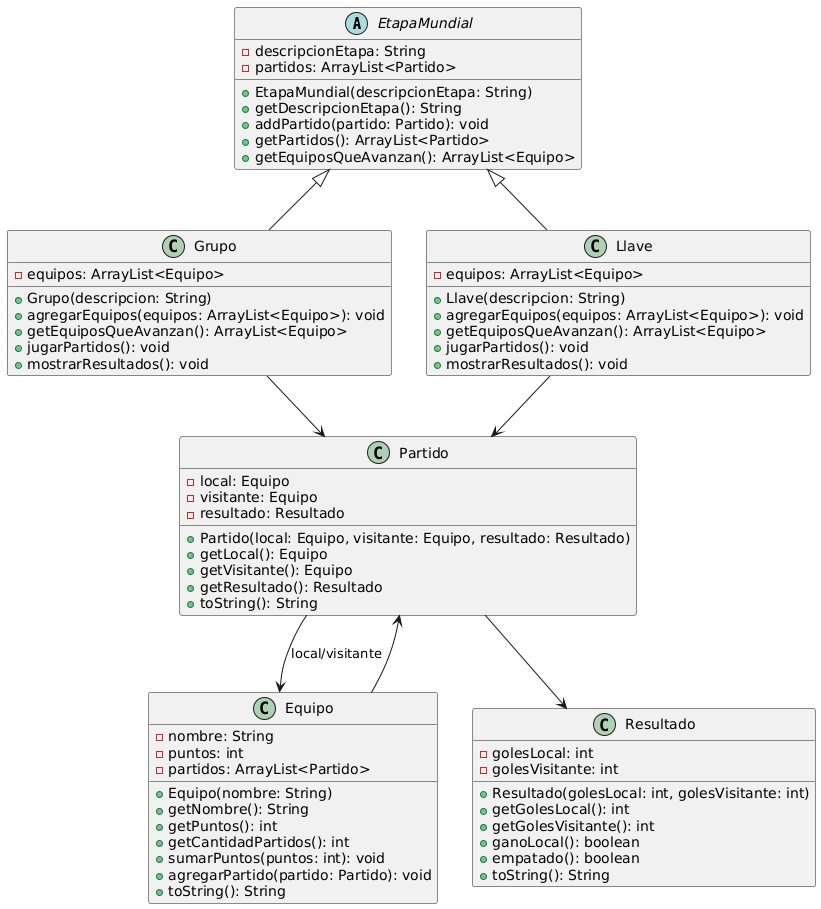

The diagram above was rendered by PlantUML. Its source (embedded in the PNG):
@startuml
abstract class EtapaMundial {
    - descripcionEtapa: String
    - partidos: ArrayList<Partido>
    + EtapaMundial(descripcionEtapa: String)
    + getDescripcionEtapa(): String
    + addPartido(partido: Partido): void
    + getPartidos(): ArrayList<Partido>
    + getEquiposQueAvanzan(): ArrayList<Equipo>
}

class Grupo {
    - equipos: ArrayList<Equipo>
    + Grupo(descripcion: String)
    + agregarEquipos(equipos: ArrayList<Equipo>): void
    + getEquiposQueAvanzan(): ArrayList<Equipo>
    + jugarPartidos(): void
    + mostrarResultados(): void
}

class Llave {
    - equipos: ArrayList<Equipo>
    + Llave(descripcion: String)
    + agregarEquipos(equipos: ArrayList<Equipo>): void
    + getEquiposQueAvanzan(): ArrayList<Equipo>
    + jugarPartidos(): void
    + mostrarResultados(): void
}

class Partido {
    - local: Equipo
    - visitante: Equipo
    - resultado: Resultado
    + Partido(local: Equipo, visitante: Equipo, resultado: Resultado)
    + getLocal(): Equipo
    + getVisitante(): Equipo
    + getResultado(): Resultado
    + toString(): String
}

class Equipo {
    - nombre: String
    - puntos: int
    - partidos: ArrayList<Partido>
    + Equipo(nombre: String)
    + getNombre(): String
    + getPuntos(): int
    + getCantidadPartidos(): int
    + sumarPuntos(puntos: int): void
    + agregarPartido(partido: Partido): void
    + toString(): String
}

class Resultado {
    - golesLocal: int
    - golesVisitante: int
    + Resultado(golesLocal: int, golesVisitante: int)
    + getGolesLocal(): int
    + getGolesVisitante(): int
    + ganoLocal(): boolean
    + empatado(): boolean
    + toString(): String
}

EtapaMundial <|-- Grupo
EtapaMundial <|-- Llave
Partido --> Resultado
Partido --> Equipo : local/visitante
Grupo --> Partido
Llave --> Partido
Equipo --> Partido
@enduml